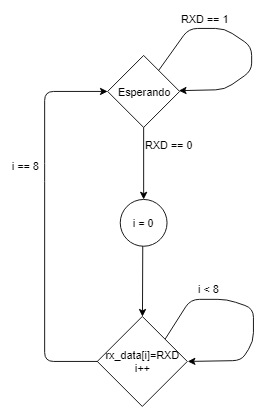

The diagram above was exported from draw.io. Its source (the exported page's mxGraphModel, read from the mxfile embedded in the PNG):
<mxGraphModel dx="840" dy="435" grid="1" gridSize="10" guides="1" tooltips="1" connect="0" arrows="1" fold="1" page="1" pageScale="1" pageWidth="827" pageHeight="1169" math="0" shadow="0">
  <root>
    <mxCell id="0" />
    <mxCell id="1" parent="0" />
    <mxCell id="Mwh1RGLPu7Jmt8kYPdSr-1" value="Esperando" style="rhombus;whiteSpace=wrap;html=1;" vertex="1" parent="1">
      <mxGeometry x="220" y="160" width="80" height="80" as="geometry" />
    </mxCell>
    <mxCell id="Mwh1RGLPu7Jmt8kYPdSr-2" value="" style="endArrow=classic;html=1;" edge="1" parent="1" source="Mwh1RGLPu7Jmt8kYPdSr-1" target="Mwh1RGLPu7Jmt8kYPdSr-1">
      <mxGeometry width="50" height="50" relative="1" as="geometry">
        <mxPoint x="220" y="310" as="sourcePoint" />
        <mxPoint x="380" y="200" as="targetPoint" />
        <Array as="points">
          <mxPoint x="310" y="130" />
          <mxPoint x="350" y="130" />
          <mxPoint x="380" y="150" />
          <mxPoint x="380" y="177" />
          <mxPoint x="350" y="198" />
        </Array>
      </mxGeometry>
    </mxCell>
    <mxCell id="Mwh1RGLPu7Jmt8kYPdSr-3" value="rx_data[i]=RXD&lt;br&gt;i++&lt;br&gt;" style="rhombus;whiteSpace=wrap;html=1;" vertex="1" parent="1">
      <mxGeometry x="208.5" y="450" width="100" height="100" as="geometry" />
    </mxCell>
    <mxCell id="Mwh1RGLPu7Jmt8kYPdSr-4" value="" style="endArrow=classic;html=1;" edge="1" parent="1" source="Mwh1RGLPu7Jmt8kYPdSr-1" target="Mwh1RGLPu7Jmt8kYPdSr-13">
      <mxGeometry width="50" height="50" relative="1" as="geometry">
        <mxPoint x="220" y="490" as="sourcePoint" />
        <mxPoint x="259" y="310" as="targetPoint" />
      </mxGeometry>
    </mxCell>
    <mxCell id="Mwh1RGLPu7Jmt8kYPdSr-7" value="" style="endArrow=classic;html=1;entryX=0;entryY=0.5;entryDx=0;entryDy=0;exitX=0;exitY=0.5;exitDx=0;exitDy=0;" edge="1" parent="1" source="Mwh1RGLPu7Jmt8kYPdSr-3" target="Mwh1RGLPu7Jmt8kYPdSr-1">
      <mxGeometry width="50" height="50" relative="1" as="geometry">
        <mxPoint x="210" y="490" as="sourcePoint" />
        <mxPoint x="260" y="440" as="targetPoint" />
        <Array as="points">
          <mxPoint x="150" y="500" />
          <mxPoint x="150" y="290" />
          <mxPoint x="150" y="200" />
        </Array>
      </mxGeometry>
    </mxCell>
    <mxCell id="Mwh1RGLPu7Jmt8kYPdSr-8" value="" style="endArrow=classic;html=1;exitX=1;exitY=0;exitDx=0;exitDy=0;entryX=1;entryY=0.5;entryDx=0;entryDy=0;" edge="1" parent="1" source="Mwh1RGLPu7Jmt8kYPdSr-3" target="Mwh1RGLPu7Jmt8kYPdSr-3">
      <mxGeometry width="50" height="50" relative="1" as="geometry">
        <mxPoint x="278.5" y="478" as="sourcePoint" />
        <mxPoint x="318.5" y="510" as="targetPoint" />
        <Array as="points">
          <mxPoint x="312" y="431" />
          <mxPoint x="352.5" y="431" />
          <mxPoint x="382" y="441" />
          <mxPoint x="382" y="478" />
          <mxPoint x="368.5" y="499" />
        </Array>
      </mxGeometry>
    </mxCell>
    <mxCell id="Mwh1RGLPu7Jmt8kYPdSr-9" value="RXD == 0" style="text;html=1;resizable=0;points=[];autosize=1;align=left;verticalAlign=top;spacingTop=-4;" vertex="1" parent="1">
      <mxGeometry x="260" y="250" width="70" height="20" as="geometry" />
    </mxCell>
    <mxCell id="Mwh1RGLPu7Jmt8kYPdSr-10" value="RXD == 1&lt;br&gt;&lt;br&gt;" style="text;html=1;resizable=0;points=[];autosize=1;align=left;verticalAlign=top;spacingTop=-4;" vertex="1" parent="1">
      <mxGeometry x="300" y="110" width="70" height="30" as="geometry" />
    </mxCell>
    <mxCell id="Mwh1RGLPu7Jmt8kYPdSr-11" value="i &amp;lt; 8" style="text;html=1;resizable=0;points=[];autosize=1;align=left;verticalAlign=top;spacingTop=-4;" vertex="1" parent="1">
      <mxGeometry x="318.5" y="410" width="40" height="20" as="geometry" />
    </mxCell>
    <mxCell id="Mwh1RGLPu7Jmt8kYPdSr-12" value="i == 8" style="text;html=1;resizable=0;points=[];autosize=1;align=left;verticalAlign=top;spacingTop=-4;" vertex="1" parent="1">
      <mxGeometry x="112" y="274" width="50" height="20" as="geometry" />
    </mxCell>
    <mxCell id="Mwh1RGLPu7Jmt8kYPdSr-13" value="i = 0&lt;br&gt;" style="ellipse;whiteSpace=wrap;html=1;aspect=fixed;" vertex="1" parent="1">
      <mxGeometry x="234" y="320" width="52" height="52" as="geometry" />
    </mxCell>
    <mxCell id="Mwh1RGLPu7Jmt8kYPdSr-14" value="" style="endArrow=classic;html=1;exitX=0.481;exitY=1;exitDx=0;exitDy=0;exitPerimeter=0;" edge="1" parent="1" source="Mwh1RGLPu7Jmt8kYPdSr-13" target="Mwh1RGLPu7Jmt8kYPdSr-3">
      <mxGeometry width="50" height="50" relative="1" as="geometry">
        <mxPoint x="110" y="620" as="sourcePoint" />
        <mxPoint x="160" y="570" as="targetPoint" />
      </mxGeometry>
    </mxCell>
  </root>
</mxGraphModel>